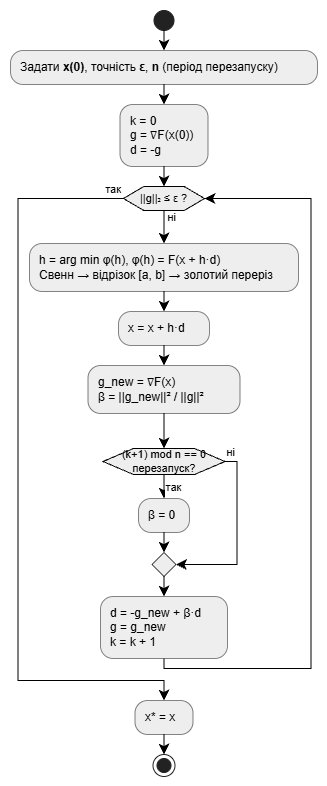

The diagram above was exported from draw.io. Its source (the exported page's mxGraphModel, read from the mxfile embedded in the PNG):
<mxGraphModel dx="1493" dy="814" grid="1" gridSize="10" guides="1" tooltips="1" connect="1" arrows="1" fold="1" page="1" pageScale="1" pageWidth="827" pageHeight="1169" math="0" shadow="0">
  <root>
    <mxCell id="0" />
    <mxCell id="1" parent="0" />
    <UserObject label="" plantUmlData="{&#10;  &quot;data&quot;: &quot;@startuml\nskinparam ActivityDiamondBackgroundColor #FFFFFF\nskinparam ActivityBackgroundColor #EEEEEE\nskinparam ActivityBorderColor #000000\nskinparam ArrowColor #000000\n\nstart\n:Задати **x(0)**, точність **ε**, **n** (період перезапуску);\n\n:k = 0\ng = ∇F(x(0))\nd = -g;\n\nwhile (||g||₂ ≤ ε ?) is (ні)\n  :h = arg min φ(h), φ(h) = F(x + h·d)\n  Свенн → відрізок [a, b] → золотий переріз;\n  \n  :x = x + h·d;\n  \n  :g_new = ∇F(x)\n  β = ||g_new||² / ||g||²;\n  \n  if ((k+1) mod n == 0\\nперезапуск?) then (так)\n    :β = 0;\n  else (ні)\n  endif\n  \n  :d = -g_new + β·d\n  g = g_new\n  k = k + 1;\nendwhile (так)\n\n:x* = x;\nstop\n@enduml&quot;,&#10;  &quot;config&quot;: null&#10;}" id="MxAjo6tkwfPt92BFMBwS-1">
      <mxCell connectable="0" parent="1" style="group;transparentBounds=1;editIcon=1;lockedGroup=0;groupPadding=10;" vertex="1">
        <mxGeometry as="geometry" />
      </mxCell>
    </UserObject>
    <UserObject label="" plantUmlId="start_0" plantUmlBaseStyle="ellipse;fillColor=#222222;strokeColor=#222222;" plantUmlBaseValue="" id="MxAjo6tkwfPt92BFMBwS-2">
      <mxCell parent="MxAjo6tkwfPt92BFMBwS-1" style="ellipse;fillColor=#222222;strokeColor=#222222;" vertex="1">
        <mxGeometry height="20" width="20" x="173.5" y="30" as="geometry" />
      </mxCell>
    </UserObject>
    <UserObject label="Задати &lt;b&gt;x(0)&lt;/b&gt;, точність &lt;b&gt;ε&lt;/b&gt;, &lt;b&gt;n&lt;/b&gt; (період перезапуску)" plantUmlId="action_1" plantUmlBaseStyle="rounded=1;absoluteArcSize=1;arcSize=25;fillColor=#EEEEEE;strokeColor=#000000;strokeWidth=0.5;whiteSpace=wrap;fontSize=12;align=left;spacingLeft=8;html=1;" plantUmlBaseValue="Задати &lt;b&gt;x(0)&lt;/b&gt;, точність &lt;b&gt;ε&lt;/b&gt;, &lt;b&gt;n&lt;/b&gt; (період перезапуску)" id="MxAjo6tkwfPt92BFMBwS-3">
      <mxCell parent="MxAjo6tkwfPt92BFMBwS-1" style="rounded=1;absoluteArcSize=1;arcSize=25;fillColor=#EEEEEE;strokeColor=#000000;strokeWidth=0.5;whiteSpace=wrap;fontSize=12;align=left;spacingLeft=8;html=1;" vertex="1">
        <mxGeometry height="34" width="307" x="30" y="70" as="geometry" />
      </mxCell>
    </UserObject>
    <UserObject label="" plantUmlId="e_2" plantUmlBaseStyle="endArrow=classic;endSize=8;strokeColor=#000000;curved=0;rounded=0;fontSize=11;sourcePerimeterSpacing=0;targetPerimeterSpacing=0;" plantUmlBaseValue="" id="MxAjo6tkwfPt92BFMBwS-4">
      <mxCell edge="1" parent="MxAjo6tkwfPt92BFMBwS-1" source="MxAjo6tkwfPt92BFMBwS-2" style="endArrow=classic;endSize=8;strokeColor=#000000;curved=0;rounded=0;fontSize=11;sourcePerimeterSpacing=0;targetPerimeterSpacing=0;" target="MxAjo6tkwfPt92BFMBwS-3">
        <mxGeometry relative="1" as="geometry">
          <mxPoint x="183.5" y="50" as="sourcePoint" />
          <mxPoint x="183.5" y="70" as="targetPoint" />
        </mxGeometry>
      </mxCell>
    </UserObject>
    <UserObject label="k = 0&#10;g = ∇F(x(0))&#10;d = -g" plantUmlId="action_3" plantUmlBaseStyle="rounded=1;absoluteArcSize=1;arcSize=25;fillColor=#EEEEEE;strokeColor=#000000;strokeWidth=0.5;whiteSpace=wrap;fontSize=12;align=left;spacingLeft=8;" plantUmlBaseValue="k = 0&#10;g = ∇F(x(0))&#10;d = -g" id="MxAjo6tkwfPt92BFMBwS-5">
      <mxCell parent="MxAjo6tkwfPt92BFMBwS-1" style="rounded=1;absoluteArcSize=1;arcSize=25;fillColor=#EEEEEE;strokeColor=#000000;strokeWidth=0.5;whiteSpace=wrap;fontSize=12;align=left;spacingLeft=8;" vertex="1">
        <mxGeometry height="62" width="88" x="139.5" y="124" as="geometry" />
      </mxCell>
    </UserObject>
    <UserObject label="" plantUmlId="e_4" plantUmlBaseStyle="endArrow=classic;endSize=8;strokeColor=#000000;curved=0;rounded=0;fontSize=11;sourcePerimeterSpacing=0;targetPerimeterSpacing=0;" plantUmlBaseValue="" id="MxAjo6tkwfPt92BFMBwS-6">
      <mxCell edge="1" parent="MxAjo6tkwfPt92BFMBwS-1" source="MxAjo6tkwfPt92BFMBwS-3" style="endArrow=classic;endSize=8;strokeColor=#000000;curved=0;rounded=0;fontSize=11;sourcePerimeterSpacing=0;targetPerimeterSpacing=0;" target="MxAjo6tkwfPt92BFMBwS-5">
        <mxGeometry relative="1" as="geometry">
          <mxPoint x="183.5" y="104" as="sourcePoint" />
          <mxPoint x="183.5" y="124" as="targetPoint" />
        </mxGeometry>
      </mxCell>
    </UserObject>
    <UserObject label="||g||₂ ≤ ε ?" plantUmlId="wdiamond_6" plantUmlBaseStyle="shape=hexagon;perimeter=hexagonPerimeter2;fillColor=#EEEEEE;strokeColor=#000000;whiteSpace=wrap;fontSize=11;" plantUmlBaseValue="||g||₂ ≤ ε ?" id="MxAjo6tkwfPt92BFMBwS-7">
      <mxCell parent="MxAjo6tkwfPt92BFMBwS-1" style="shape=hexagon;perimeter=hexagonPerimeter2;fillColor=#EEEEEE;strokeColor=#000000;whiteSpace=wrap;fontSize=11;" vertex="1">
        <mxGeometry height="24" width="81" x="143" y="206" as="geometry" />
      </mxCell>
    </UserObject>
    <UserObject label="" plantUmlId="e_7" plantUmlBaseStyle="endArrow=classic;endSize=8;strokeColor=#000000;entryX=0.5;entryY=0;entryDx=0;entryDy=0;curved=0;rounded=0;fontSize=11;sourcePerimeterSpacing=0;targetPerimeterSpacing=0;" plantUmlBaseValue="" id="MxAjo6tkwfPt92BFMBwS-8">
      <mxCell edge="1" parent="MxAjo6tkwfPt92BFMBwS-1" source="MxAjo6tkwfPt92BFMBwS-5" style="endArrow=classic;endSize=8;strokeColor=#000000;entryX=0.5;entryY=0;entryDx=0;entryDy=0;curved=0;rounded=0;fontSize=11;sourcePerimeterSpacing=0;targetPerimeterSpacing=0;" target="MxAjo6tkwfPt92BFMBwS-7">
        <mxGeometry relative="1" as="geometry">
          <mxPoint x="183.5" y="186" as="sourcePoint" />
          <mxPoint x="183.5" y="206" as="targetPoint" />
        </mxGeometry>
      </mxCell>
    </UserObject>
    <UserObject label="ні" plantUmlId="e_8" plantUmlBaseStyle="endArrow=classic;endSize=8;strokeColor=#000000;fontSize=11;labelPosition=right;align=left;verticalAlign=top;spacingLeft=2;spacingTop=-6;exitX=0.5;exitY=1;exitDx=0;exitDy=0;curved=0;rounded=0;sourcePerimeterSpacing=0;targetPerimeterSpacing=0;" plantUmlBaseValue="ні" id="MxAjo6tkwfPt92BFMBwS-9">
      <mxCell edge="1" parent="MxAjo6tkwfPt92BFMBwS-1" source="MxAjo6tkwfPt92BFMBwS-7" style="endArrow=classic;endSize=8;strokeColor=#000000;fontSize=11;labelPosition=right;align=left;verticalAlign=top;spacingLeft=2;spacingTop=-6;exitX=0.5;exitY=1;exitDx=0;exitDy=0;curved=0;rounded=0;sourcePerimeterSpacing=0;targetPerimeterSpacing=0;" target="MxAjo6tkwfPt92BFMBwS-10">
        <mxGeometry relative="1" x="-1" as="geometry">
          <mxPoint x="183.5" y="230" as="sourcePoint" />
          <mxPoint x="183.5" y="263" as="targetPoint" />
        </mxGeometry>
      </mxCell>
    </UserObject>
    <UserObject label="h = arg min φ(h), φ(h) = F(x + h·d)&#10;Свенн → відрізок [a, b] → золотий переріз" plantUmlId="action_9" plantUmlBaseStyle="rounded=1;absoluteArcSize=1;arcSize=25;fillColor=#EEEEEE;strokeColor=#000000;strokeWidth=0.5;whiteSpace=wrap;fontSize=12;align=left;spacingLeft=8;" plantUmlBaseValue="h = arg min φ(h), φ(h) = F(x + h·d)&#10;Свенн → відрізок [a, b] → золотий переріз" id="MxAjo6tkwfPt92BFMBwS-10">
      <mxCell parent="MxAjo6tkwfPt92BFMBwS-1" style="rounded=1;absoluteArcSize=1;arcSize=25;fillColor=#EEEEEE;strokeColor=#000000;strokeWidth=0.5;whiteSpace=wrap;fontSize=12;align=left;spacingLeft=8;" vertex="1">
        <mxGeometry height="48" width="269" x="49" y="263" as="geometry" />
      </mxCell>
    </UserObject>
    <UserObject label="x = x + h·d" plantUmlId="action_10" plantUmlBaseStyle="rounded=1;absoluteArcSize=1;arcSize=25;fillColor=#EEEEEE;strokeColor=#000000;strokeWidth=0.5;whiteSpace=wrap;fontSize=12;align=left;spacingLeft=8;" plantUmlBaseValue="x = x + h·d" id="MxAjo6tkwfPt92BFMBwS-11">
      <mxCell parent="MxAjo6tkwfPt92BFMBwS-1" style="rounded=1;absoluteArcSize=1;arcSize=25;fillColor=#EEEEEE;strokeColor=#000000;strokeWidth=0.5;whiteSpace=wrap;fontSize=12;align=left;spacingLeft=8;" vertex="1">
        <mxGeometry height="34" width="91" x="138" y="331" as="geometry" />
      </mxCell>
    </UserObject>
    <UserObject label="" plantUmlId="e_11" plantUmlBaseStyle="endArrow=classic;endSize=8;strokeColor=#000000;curved=0;rounded=0;fontSize=11;sourcePerimeterSpacing=0;targetPerimeterSpacing=0;" plantUmlBaseValue="" id="MxAjo6tkwfPt92BFMBwS-12">
      <mxCell edge="1" parent="MxAjo6tkwfPt92BFMBwS-1" source="MxAjo6tkwfPt92BFMBwS-10" style="endArrow=classic;endSize=8;strokeColor=#000000;curved=0;rounded=0;fontSize=11;sourcePerimeterSpacing=0;targetPerimeterSpacing=0;" target="MxAjo6tkwfPt92BFMBwS-11">
        <mxGeometry relative="1" as="geometry">
          <mxPoint x="183.5" y="311" as="sourcePoint" />
          <mxPoint x="183.5" y="331" as="targetPoint" />
        </mxGeometry>
      </mxCell>
    </UserObject>
    <UserObject label="g_new = ∇F(x)&#10;β = ||g_new||² / ||g||²" plantUmlId="action_12" plantUmlBaseStyle="rounded=1;absoluteArcSize=1;arcSize=25;fillColor=#EEEEEE;strokeColor=#000000;strokeWidth=0.5;whiteSpace=wrap;fontSize=12;align=left;spacingLeft=8;" plantUmlBaseValue="g_new = ∇F(x)&#10;β = ||g_new||² / ||g||²" id="MxAjo6tkwfPt92BFMBwS-13">
      <mxCell parent="MxAjo6tkwfPt92BFMBwS-1" style="rounded=1;absoluteArcSize=1;arcSize=25;fillColor=#EEEEEE;strokeColor=#000000;strokeWidth=0.5;whiteSpace=wrap;fontSize=12;align=left;spacingLeft=8;" vertex="1">
        <mxGeometry height="48" width="152" x="107.5" y="385" as="geometry" />
      </mxCell>
    </UserObject>
    <UserObject label="" plantUmlId="e_13" plantUmlBaseStyle="endArrow=classic;endSize=8;strokeColor=#000000;curved=0;rounded=0;fontSize=11;sourcePerimeterSpacing=0;targetPerimeterSpacing=0;" plantUmlBaseValue="" id="MxAjo6tkwfPt92BFMBwS-14">
      <mxCell edge="1" parent="MxAjo6tkwfPt92BFMBwS-1" source="MxAjo6tkwfPt92BFMBwS-11" style="endArrow=classic;endSize=8;strokeColor=#000000;curved=0;rounded=0;fontSize=11;sourcePerimeterSpacing=0;targetPerimeterSpacing=0;" target="MxAjo6tkwfPt92BFMBwS-13">
        <mxGeometry relative="1" as="geometry">
          <mxPoint x="183.5" y="365" as="sourcePoint" />
          <mxPoint x="183.5" y="385" as="targetPoint" />
        </mxGeometry>
      </mxCell>
    </UserObject>
    <UserObject label="(k+1) mod n == 0&#10;перезапуск?" plantUmlId="diamond_15" plantUmlBaseStyle="shape=hexagon;perimeter=hexagonPerimeter2;fillColor=#EEEEEE;strokeColor=#000000;whiteSpace=wrap;fontSize=11;" plantUmlBaseValue="(k+1) mod n == 0&#10;перезапуск?" id="MxAjo6tkwfPt92BFMBwS-15">
      <mxCell parent="MxAjo6tkwfPt92BFMBwS-1" style="shape=hexagon;perimeter=hexagonPerimeter2;fillColor=#EEEEEE;strokeColor=#000000;whiteSpace=wrap;fontSize=11;" vertex="1">
        <mxGeometry height="26" width="122" x="122.5" y="468" as="geometry" />
      </mxCell>
    </UserObject>
    <UserObject label="" plantUmlId="e_16" plantUmlBaseStyle="endArrow=classic;endSize=8;strokeColor=#000000;entryX=0.5;entryY=0;entryDx=0;entryDy=0;curved=0;rounded=0;fontSize=11;sourcePerimeterSpacing=0;targetPerimeterSpacing=0;" plantUmlBaseValue="" id="MxAjo6tkwfPt92BFMBwS-16">
      <mxCell edge="1" parent="MxAjo6tkwfPt92BFMBwS-1" source="MxAjo6tkwfPt92BFMBwS-13" style="endArrow=classic;endSize=8;strokeColor=#000000;entryX=0.5;entryY=0;entryDx=0;entryDy=0;curved=0;rounded=0;fontSize=11;sourcePerimeterSpacing=0;targetPerimeterSpacing=0;" target="MxAjo6tkwfPt92BFMBwS-15">
        <mxGeometry relative="1" as="geometry">
          <mxPoint x="183.5" y="433" as="sourcePoint" />
          <mxPoint x="183.5" y="468" as="targetPoint" />
        </mxGeometry>
      </mxCell>
    </UserObject>
    <UserObject label="так" plantUmlId="e_17" plantUmlBaseStyle="endArrow=classic;endSize=8;strokeColor=#000000;fontSize=11;labelPosition=right;align=left;verticalAlign=top;exitX=0.5;exitY=1;exitDx=0;exitDy=0;curved=0;rounded=0;sourcePerimeterSpacing=0;targetPerimeterSpacing=0;" plantUmlBaseValue="так" id="MxAjo6tkwfPt92BFMBwS-17">
      <mxCell edge="1" parent="MxAjo6tkwfPt92BFMBwS-1" source="MxAjo6tkwfPt92BFMBwS-15" style="endArrow=classic;endSize=8;strokeColor=#000000;fontSize=11;labelPosition=right;align=left;verticalAlign=top;exitX=0.5;exitY=1;exitDx=0;exitDy=0;curved=0;rounded=0;sourcePerimeterSpacing=0;targetPerimeterSpacing=0;" target="MxAjo6tkwfPt92BFMBwS-18">
        <mxGeometry relative="1" x="-1" as="geometry">
          <mxPoint x="183.5" y="494" as="sourcePoint" />
          <mxPoint x="183.5" y="518" as="targetPoint" />
        </mxGeometry>
      </mxCell>
    </UserObject>
    <UserObject label="β = 0" plantUmlId="action_18" plantUmlBaseStyle="rounded=1;absoluteArcSize=1;arcSize=25;fillColor=#EEEEEE;strokeColor=#000000;strokeWidth=0.5;whiteSpace=wrap;fontSize=12;align=left;spacingLeft=8;" plantUmlBaseValue="β = 0" id="MxAjo6tkwfPt92BFMBwS-18">
      <mxCell parent="MxAjo6tkwfPt92BFMBwS-1" style="rounded=1;absoluteArcSize=1;arcSize=25;fillColor=#EEEEEE;strokeColor=#000000;strokeWidth=0.5;whiteSpace=wrap;fontSize=12;align=left;spacingLeft=8;" vertex="1">
        <mxGeometry height="34" width="51" x="158" y="518" as="geometry" />
      </mxCell>
    </UserObject>
    <UserObject label="ні" plantUmlId="e_19" plantUmlBaseStyle="endArrow=classic;endSize=8;strokeColor=#000000;fontSize=11;verticalAlign=bottom;labelPosition=right;align=left;exitX=1;exitY=0.5;exitDx=0;exitDy=0;entryX=1;entryY=0.5;entryDx=0;entryDy=0;curved=0;rounded=0;sourcePerimeterSpacing=0;targetPerimeterSpacing=0;" plantUmlBaseValue="ні" id="MxAjo6tkwfPt92BFMBwS-19">
      <mxCell edge="1" parent="MxAjo6tkwfPt92BFMBwS-1" source="MxAjo6tkwfPt92BFMBwS-15" style="endArrow=classic;endSize=8;strokeColor=#000000;fontSize=11;verticalAlign=bottom;labelPosition=right;align=left;exitX=1;exitY=0.5;exitDx=0;exitDy=0;entryX=1;entryY=0.5;entryDx=0;entryDy=0;curved=0;rounded=0;sourcePerimeterSpacing=0;targetPerimeterSpacing=0;" target="MxAjo6tkwfPt92BFMBwS-20">
        <mxGeometry relative="1" x="-1" as="geometry">
          <Array as="points">
            <mxPoint x="256.5" y="481" />
            <mxPoint x="256.5" y="584" />
          </Array>
          <mxPoint x="244.5" y="481" as="sourcePoint" />
          <mxPoint x="195.5" y="584" as="targetPoint" />
        </mxGeometry>
      </mxCell>
    </UserObject>
    <UserObject label="" plantUmlId="merge_20" plantUmlBaseStyle="rhombus;fillColor=#EEEEEE;strokeColor=#000000;" plantUmlBaseValue="" id="MxAjo6tkwfPt92BFMBwS-20">
      <mxCell parent="MxAjo6tkwfPt92BFMBwS-1" style="rhombus;fillColor=#EEEEEE;strokeColor=#000000;" vertex="1">
        <mxGeometry height="24" width="24" x="171.5" y="572" as="geometry" />
      </mxCell>
    </UserObject>
    <UserObject label="" plantUmlId="e_21" plantUmlBaseStyle="endArrow=classic;endSize=8;strokeColor=#000000;entryX=0.5;entryY=0;entryDx=0;entryDy=0;curved=0;rounded=0;fontSize=11;sourcePerimeterSpacing=0;targetPerimeterSpacing=0;" plantUmlBaseValue="" id="MxAjo6tkwfPt92BFMBwS-21">
      <mxCell edge="1" parent="MxAjo6tkwfPt92BFMBwS-1" source="MxAjo6tkwfPt92BFMBwS-18" style="endArrow=classic;endSize=8;strokeColor=#000000;entryX=0.5;entryY=0;entryDx=0;entryDy=0;curved=0;rounded=0;fontSize=11;sourcePerimeterSpacing=0;targetPerimeterSpacing=0;" target="MxAjo6tkwfPt92BFMBwS-20">
        <mxGeometry relative="1" as="geometry">
          <mxPoint x="183.5" y="552" as="sourcePoint" />
          <mxPoint x="183.5" y="572" as="targetPoint" />
        </mxGeometry>
      </mxCell>
    </UserObject>
    <UserObject label="d = -g_new + β·d&#10;g = g_new&#10;k = k + 1" plantUmlId="action_24" plantUmlBaseStyle="rounded=1;absoluteArcSize=1;arcSize=25;fillColor=#EEEEEE;strokeColor=#000000;strokeWidth=0.5;whiteSpace=wrap;fontSize=12;align=left;spacingLeft=8;" plantUmlBaseValue="d = -g_new + β·d&#10;g = g_new&#10;k = k + 1" id="MxAjo6tkwfPt92BFMBwS-22">
      <mxCell parent="MxAjo6tkwfPt92BFMBwS-1" style="rounded=1;absoluteArcSize=1;arcSize=25;fillColor=#EEEEEE;strokeColor=#000000;strokeWidth=0.5;whiteSpace=wrap;fontSize=12;align=left;spacingLeft=8;" vertex="1">
        <mxGeometry height="62" width="127" x="120" y="616" as="geometry" />
      </mxCell>
    </UserObject>
    <UserObject label="" plantUmlId="e_25" plantUmlBaseStyle="endArrow=classic;endSize=8;strokeColor=#000000;exitX=0.5;exitY=1;exitDx=0;exitDy=0;curved=0;rounded=0;fontSize=11;sourcePerimeterSpacing=0;targetPerimeterSpacing=0;" plantUmlBaseValue="" id="MxAjo6tkwfPt92BFMBwS-23">
      <mxCell edge="1" parent="MxAjo6tkwfPt92BFMBwS-1" source="MxAjo6tkwfPt92BFMBwS-20" style="endArrow=classic;endSize=8;strokeColor=#000000;exitX=0.5;exitY=1;exitDx=0;exitDy=0;curved=0;rounded=0;fontSize=11;sourcePerimeterSpacing=0;targetPerimeterSpacing=0;" target="MxAjo6tkwfPt92BFMBwS-22">
        <mxGeometry relative="1" as="geometry">
          <mxPoint x="183.5" y="596" as="sourcePoint" />
          <mxPoint x="183.5" y="616" as="targetPoint" />
        </mxGeometry>
      </mxCell>
    </UserObject>
    <UserObject label="" plantUmlId="e_26" plantUmlBaseStyle="endArrow=classic;endSize=8;strokeColor=#000000;entryX=1;entryY=0.5;entryDx=0;entryDy=0;curved=0;rounded=0;fontSize=11;sourcePerimeterSpacing=0;targetPerimeterSpacing=0;" plantUmlBaseValue="" id="MxAjo6tkwfPt92BFMBwS-24">
      <mxCell edge="1" parent="MxAjo6tkwfPt92BFMBwS-1" source="MxAjo6tkwfPt92BFMBwS-22" style="endArrow=classic;endSize=8;strokeColor=#000000;entryX=1;entryY=0.5;entryDx=0;entryDy=0;curved=0;rounded=0;fontSize=11;sourcePerimeterSpacing=0;targetPerimeterSpacing=0;" target="MxAjo6tkwfPt92BFMBwS-7">
        <mxGeometry relative="1" as="geometry">
          <Array as="points">
            <mxPoint x="183.5" y="688" />
            <mxPoint x="330.5" y="688" />
            <mxPoint x="330.5" y="218" />
          </Array>
          <mxPoint x="183.5" y="678" as="sourcePoint" />
          <mxPoint x="224" y="218" as="targetPoint" />
        </mxGeometry>
      </mxCell>
    </UserObject>
    <UserObject label="так" plantUmlId="e_30" plantUmlBaseStyle="endArrow=classic;endSize=8;strokeColor=#000000;fontSize=11;verticalAlign=bottom;labelPosition=left;align=right;exitX=0;exitY=0.5;exitDx=0;exitDy=0;curved=0;rounded=0;sourcePerimeterSpacing=0;targetPerimeterSpacing=0;" plantUmlBaseValue="так" id="MxAjo6tkwfPt92BFMBwS-25">
      <mxCell edge="1" parent="MxAjo6tkwfPt92BFMBwS-1" source="MxAjo6tkwfPt92BFMBwS-7" style="endArrow=classic;endSize=8;strokeColor=#000000;fontSize=11;verticalAlign=bottom;labelPosition=left;align=right;exitX=0;exitY=0.5;exitDx=0;exitDy=0;curved=0;rounded=0;sourcePerimeterSpacing=0;targetPerimeterSpacing=0;" target="MxAjo6tkwfPt92BFMBwS-26">
        <mxGeometry relative="1" x="-1" as="geometry">
          <Array as="points">
            <mxPoint x="37.5" y="218" />
            <mxPoint x="37.5" y="700" />
            <mxPoint x="183.5" y="700" />
          </Array>
          <mxPoint x="143" y="218" as="sourcePoint" />
          <mxPoint x="183.5" y="720" as="targetPoint" />
        </mxGeometry>
      </mxCell>
    </UserObject>
    <UserObject label="x* = x" plantUmlId="action_33" plantUmlBaseStyle="rounded=1;absoluteArcSize=1;arcSize=25;fillColor=#EEEEEE;strokeColor=#000000;strokeWidth=0.5;whiteSpace=wrap;fontSize=12;align=left;spacingLeft=8;" plantUmlBaseValue="x* = x" id="MxAjo6tkwfPt92BFMBwS-26">
      <mxCell parent="MxAjo6tkwfPt92BFMBwS-1" style="rounded=1;absoluteArcSize=1;arcSize=25;fillColor=#EEEEEE;strokeColor=#000000;strokeWidth=0.5;whiteSpace=wrap;fontSize=12;align=left;spacingLeft=8;" vertex="1">
        <mxGeometry height="34" width="58" x="154.5" y="720" as="geometry" />
      </mxCell>
    </UserObject>
    <UserObject label="" plantUmlId="stop_35" plantUmlBaseStyle="ellipse;shape=endState;fillColor=#222222;strokeColor=#222222;" plantUmlBaseValue="" id="MxAjo6tkwfPt92BFMBwS-27">
      <mxCell parent="MxAjo6tkwfPt92BFMBwS-1" style="ellipse;shape=endState;fillColor=#222222;strokeColor=#222222;" vertex="1">
        <mxGeometry height="22" width="22" x="172.5" y="774" as="geometry" />
      </mxCell>
    </UserObject>
    <UserObject label="" plantUmlId="e_36" plantUmlBaseStyle="endArrow=classic;endSize=8;strokeColor=#000000;curved=0;rounded=0;fontSize=11;sourcePerimeterSpacing=0;targetPerimeterSpacing=0;" plantUmlBaseValue="" id="MxAjo6tkwfPt92BFMBwS-28">
      <mxCell edge="1" parent="MxAjo6tkwfPt92BFMBwS-1" source="MxAjo6tkwfPt92BFMBwS-26" style="endArrow=classic;endSize=8;strokeColor=#000000;curved=0;rounded=0;fontSize=11;sourcePerimeterSpacing=0;targetPerimeterSpacing=0;" target="MxAjo6tkwfPt92BFMBwS-27">
        <mxGeometry relative="1" as="geometry">
          <mxPoint x="183.5" y="754" as="sourcePoint" />
          <mxPoint x="183.5" y="774" as="targetPoint" />
        </mxGeometry>
      </mxCell>
    </UserObject>
  </root>
</mxGraphModel>